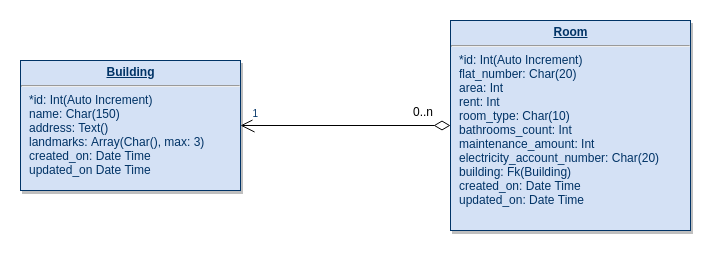

The diagram above was exported from draw.io. Its source (the exported page's mxGraphModel, read from the mxfile embedded in the PNG):
<mxGraphModel dx="1394" dy="776" grid="1" gridSize="10" guides="1" tooltips="1" connect="1" arrows="1" fold="1" page="1" pageScale="1" pageWidth="826" pageHeight="1169" background="#ffffff" math="0" shadow="0">
  <root>
    <mxCell id="0" />
    <mxCell id="1" parent="0" />
    <mxCell id="21" value="&lt;p style=&quot;margin: 0px ; margin-top: 4px ; text-align: center ; text-decoration: underline&quot;&gt;&lt;b&gt;Building&lt;/b&gt;&lt;/p&gt;&lt;hr&gt;&lt;p style=&quot;margin: 0px ; margin-left: 8px&quot;&gt;*id: Int(Auto Increment)&lt;/p&gt;&lt;p style=&quot;margin: 0px ; margin-left: 8px&quot;&gt;name: Char(150)&lt;/p&gt;&lt;p style=&quot;margin: 0px ; margin-left: 8px&quot;&gt;address: Text()&lt;/p&gt;&lt;p style=&quot;margin: 0px ; margin-left: 8px&quot;&gt;landmarks: Array(Char(), max: 3)&lt;/p&gt;&lt;p style=&quot;margin: 0px ; margin-left: 8px&quot;&gt;created_on: Date Time&lt;/p&gt;&lt;p style=&quot;margin: 0px ; margin-left: 8px&quot;&gt;updated_on Date Time&lt;/p&gt;" style="verticalAlign=top;align=left;overflow=fill;fontSize=12;fontFamily=Helvetica;html=1;strokeColor=#003366;shadow=1;fillColor=#D4E1F5;fontColor=#003366" parent="1" vertex="1">
      <mxGeometry x="90" y="110" width="220" height="130" as="geometry" />
    </mxCell>
    <mxCell id="25" value="&lt;p style=&quot;margin: 0px ; margin-top: 4px ; text-align: center ; text-decoration: underline&quot;&gt;&lt;b&gt;Room&lt;/b&gt;&lt;/p&gt;&lt;hr&gt;&lt;p style=&quot;margin: 0px ; margin-left: 8px&quot;&gt;*id: Int(Auto Increment)&lt;/p&gt;&lt;p style=&quot;margin: 0px ; margin-left: 8px&quot;&gt;flat_number: Char(20)&lt;br&gt;&lt;/p&gt;&lt;p style=&quot;margin: 0px ; margin-left: 8px&quot;&gt;area: Int&lt;br&gt;&lt;/p&gt;&lt;p style=&quot;margin: 0px ; margin-left: 8px&quot;&gt;rent: Int&lt;br&gt;&lt;/p&gt;&lt;p style=&quot;margin: 0px ; margin-left: 8px&quot;&gt;room_type: Char(10)&lt;br&gt;&lt;/p&gt;&lt;p style=&quot;margin: 0px ; margin-left: 8px&quot;&gt;bathrooms_count: Int&lt;br&gt;&lt;/p&gt;&lt;p style=&quot;margin: 0px ; margin-left: 8px&quot;&gt;maintenance_amount: Int&lt;br&gt;&lt;/p&gt;&lt;p style=&quot;margin: 0px ; margin-left: 8px&quot;&gt;electricity_account_number: Char(20)&lt;br&gt;&lt;/p&gt;&lt;p style=&quot;margin: 0px ; margin-left: 8px&quot;&gt;building: Fk(Building)&lt;br&gt;&lt;/p&gt;&lt;p style=&quot;margin: 0px ; margin-left: 8px&quot;&gt;&lt;span&gt;created_on: Date Time&lt;/span&gt;&lt;br&gt;&lt;/p&gt;&lt;p style=&quot;margin: 0px ; margin-left: 8px&quot;&gt;updated_on: Date Time&lt;br&gt;&lt;/p&gt;&lt;p style=&quot;margin: 0px ; margin-left: 8px&quot;&gt;&lt;br&gt;&lt;/p&gt;&lt;p&gt;&lt;br&gt;&lt;/p&gt;" style="verticalAlign=top;align=left;overflow=fill;fontSize=12;fontFamily=Helvetica;html=1;strokeColor=#003366;shadow=1;fillColor=#D4E1F5;fontColor=#003366" parent="1" vertex="1">
      <mxGeometry x="520" y="70" width="240" height="210" as="geometry" />
    </mxCell>
    <mxCell id="90" value="" style="endArrow=open;endSize=12;startArrow=diamondThin;startSize=14;startFill=0;edgeStyle=orthogonalEdgeStyle" parent="1" source="25" target="21" edge="1">
      <mxGeometry x="620" y="340" as="geometry">
        <mxPoint x="620" y="340" as="sourcePoint" />
        <mxPoint x="780" y="340" as="targetPoint" />
      </mxGeometry>
    </mxCell>
    <mxCell id="91" value="" style="resizable=0;align=left;verticalAlign=top;labelBackgroundColor=#ffffff;fontSize=10;strokeColor=#003366;shadow=1;fillColor=#D4E1F5;fontColor=#003366" parent="90" connectable="0" vertex="1">
      <mxGeometry x="-1" relative="1" as="geometry">
        <mxPoint x="10" as="offset" />
      </mxGeometry>
    </mxCell>
    <mxCell id="92" value="1" style="resizable=0;align=right;verticalAlign=top;labelBackgroundColor=#ffffff;fontSize=10;strokeColor=#003366;shadow=1;fillColor=#D4E1F5;fontColor=#003366" parent="90" connectable="0" vertex="1">
      <mxGeometry x="1" relative="1" as="geometry">
        <mxPoint x="20" y="-24.99999999999981" as="offset" />
      </mxGeometry>
    </mxCell>
    <mxCell id="R8RaYDVOdb1ESxm-qMRu-114" value="0..n&lt;br&gt;&lt;br&gt;" style="text;html=1;resizable=0;points=[];autosize=1;align=left;verticalAlign=top;spacingTop=-4;" vertex="1" parent="1">
      <mxGeometry x="481" y="152" width="40" height="30" as="geometry" />
    </mxCell>
  </root>
</mxGraphModel>